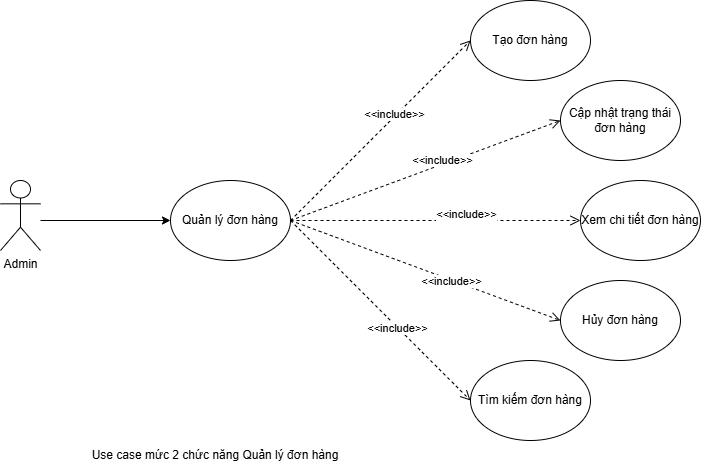

The diagram above was exported from draw.io. Its source (the exported page's mxGraphModel, read from the mxfile embedded in the PNG):
<mxGraphModel dx="2458" dy="1224" grid="1" gridSize="10" guides="1" tooltips="1" connect="1" arrows="1" fold="1" page="1" pageScale="1" pageWidth="3300" pageHeight="4681" math="0" shadow="0">
  <root>
    <mxCell id="0" />
    <mxCell id="1" parent="0" />
    <mxCell id="2" parent="1" style="shape=umlActor;verticalLabelPosition=bottom;verticalAlign=top;html=1;outlineConnect=0;" value="Admin" vertex="1">
      <mxGeometry height="70" width="40" x="50" y="2010" as="geometry" />
    </mxCell>
    <mxCell id="3" parent="1" style="ellipse;whiteSpace=wrap;html=1;" value="Quản lý đơn hàng" vertex="1">
      <mxGeometry height="80" width="120" x="220" y="2010" as="geometry" />
    </mxCell>
    <mxCell id="4" parent="1" style="ellipse;whiteSpace=wrap;html=1;" value="Xem chi tiết đơn hàng" vertex="1">
      <mxGeometry height="80" width="120" x="630" y="2010" as="geometry" />
    </mxCell>
    <mxCell id="5" parent="1" style="ellipse;whiteSpace=wrap;html=1;" value="Hủy đơn hàng" vertex="1">
      <mxGeometry height="80" width="120" x="610" y="2110" as="geometry" />
    </mxCell>
    <mxCell id="6" parent="1" style="ellipse;whiteSpace=wrap;html=1;" value="Tạo đơn hàng" vertex="1">
      <mxGeometry height="80" width="120" x="520" y="1830" as="geometry" />
    </mxCell>
    <mxCell id="7" parent="1" style="ellipse;whiteSpace=wrap;html=1;" value="Tìm kiếm đơn hàng" vertex="1">
      <mxGeometry height="80" width="120" x="520" y="2190" as="geometry" />
    </mxCell>
    <mxCell id="8" edge="1" parent="1" source="3" style="html=1;verticalAlign=bottom;endArrow=open;dashed=1;endSize=8;curved=0;rounded=0;exitX=1;exitY=0.5;exitDx=0;exitDy=0;entryX=0;entryY=0.5;entryDx=0;entryDy=0;" target="6" value="&amp;lt;&amp;lt;include&amp;gt;&amp;gt;">
      <mxGeometry relative="1" x="0.1176" y="-5" as="geometry">
        <mxPoint as="offset" />
        <mxPoint x="670" y="2140" as="sourcePoint" />
        <mxPoint x="590" y="2140" as="targetPoint" />
      </mxGeometry>
    </mxCell>
    <mxCell id="9" edge="1" parent="1" source="3" style="html=1;verticalAlign=bottom;endArrow=open;dashed=1;endSize=8;curved=0;rounded=0;exitX=1;exitY=0.5;exitDx=0;exitDy=0;entryX=0;entryY=0.5;entryDx=0;entryDy=0;" target="4" value="&amp;lt;&amp;lt;include&amp;gt;&amp;gt;">
      <mxGeometry relative="1" x="0.2069" y="-3" as="geometry">
        <mxPoint as="offset" />
        <mxPoint x="450" y="2060" as="sourcePoint" />
        <mxPoint x="730" y="1820" as="targetPoint" />
      </mxGeometry>
    </mxCell>
    <mxCell id="10" edge="1" parent="1" source="3" style="html=1;verticalAlign=bottom;endArrow=open;dashed=1;endSize=8;curved=0;rounded=0;exitX=1;exitY=0.5;exitDx=0;exitDy=0;entryX=0;entryY=0.5;entryDx=0;entryDy=0;" target="5" value="&amp;lt;&amp;lt;include&amp;gt;&amp;gt;">
      <mxGeometry relative="1" x="0.2143" y="-10" as="geometry">
        <mxPoint as="offset" />
        <mxPoint x="460" y="2070" as="sourcePoint" />
        <mxPoint x="730" y="1940" as="targetPoint" />
      </mxGeometry>
    </mxCell>
    <mxCell id="11" edge="1" parent="1" source="3" style="html=1;verticalAlign=bottom;endArrow=open;dashed=1;endSize=8;curved=0;rounded=0;exitX=1;exitY=0.5;exitDx=0;exitDy=0;entryX=0;entryY=0.5;entryDx=0;entryDy=0;" target="7" value="&amp;lt;&amp;lt;include&amp;gt;&amp;gt;">
      <mxGeometry relative="1" x="0.2328" y="-7" as="geometry">
        <mxPoint as="offset" />
        <mxPoint x="470" y="2080" as="sourcePoint" />
        <mxPoint x="730" y="2060" as="targetPoint" />
      </mxGeometry>
    </mxCell>
    <mxCell id="12" edge="1" parent="1" style="endArrow=classic;html=1;rounded=0;entryX=0;entryY=0.5;entryDx=0;entryDy=0;" target="3" value="">
      <mxGeometry height="50" relative="1" width="50" as="geometry">
        <mxPoint x="90" y="2050" as="sourcePoint" />
        <mxPoint x="300" y="2020" as="targetPoint" />
      </mxGeometry>
    </mxCell>
    <mxCell id="13" parent="1" style="ellipse;whiteSpace=wrap;html=1;" value="Cập nhật trạng thái đơn hàng" vertex="1">
      <mxGeometry height="80" width="120" x="610" y="1910" as="geometry" />
    </mxCell>
    <mxCell id="14" edge="1" parent="1" source="3" style="html=1;verticalAlign=bottom;endArrow=open;dashed=1;endSize=8;curved=0;rounded=0;exitX=1;exitY=0.5;exitDx=0;exitDy=0;entryX=0;entryY=0.5;entryDx=0;entryDy=0;" target="13" value="&amp;lt;&amp;lt;include&amp;gt;&amp;gt;">
      <mxGeometry relative="1" x="0.1176" y="-5" as="geometry">
        <mxPoint as="offset" />
        <mxPoint x="350" y="2060" as="sourcePoint" />
        <mxPoint x="550" y="1850" as="targetPoint" />
      </mxGeometry>
    </mxCell>
    <mxCell id="15" parent="1" style="text;html=1;whiteSpace=wrap;strokeColor=none;fillColor=none;align=center;verticalAlign=middle;rounded=0;" value="Use case mức 2 chức năng Quản lý đơn hàng" vertex="1">
      <mxGeometry height="30" width="330" x="100" y="2270" as="geometry" />
    </mxCell>
  </root>
</mxGraphModel>